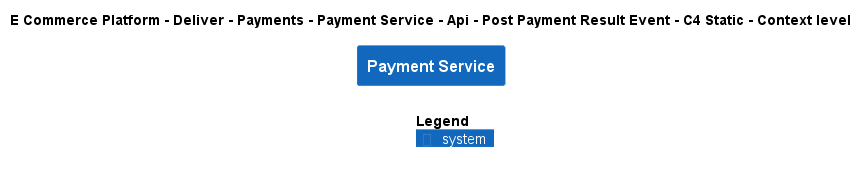

The diagram above was rendered by PlantUML. Its source (embedded in the PNG):
@startuml
!include ..\..\..\..\..\..\..\..\..\.c4s\C4_Context.puml

AddElementTag("c4interflow:lifecycle:new", $bgColor=green, $fontColor=#ffffff, $borderColor=green, $shadowing="False")
AddElementTag("c4interflow:lifecycle:changed", $bgColor=orange, $fontColor=#ffffff, $borderColor=orange, $shadowing="False")
AddElementTag("c4interflow:lifecycle:removed", $bgColor=red, $fontColor=#ffffff, $borderColor=red, $shadowing="False")

AddRelTag("c4interflow:lifecycle:new", $textColor=green, $lineColor=green)
AddRelTag("c4interflow:lifecycle:changed", $textColor=orange, $lineColor=orange)
AddRelTag("c4interflow:lifecycle:removed", $textColor=red, $lineColor=red)

SHOW_PERSON_PORTRAIT()
LAYOUT_TOP_DOWN()

skinparam linetype polyline

title E Commerce Platform - Deliver - Payments - Payment Service - Api - Post Payment Result Event - C4 Static - Context level

System(ECommercePlatform.Deliver.Payments.SoftwareSystems.PaymentService, "Payment Service", "")



SHOW_LEGEND()
@enduml